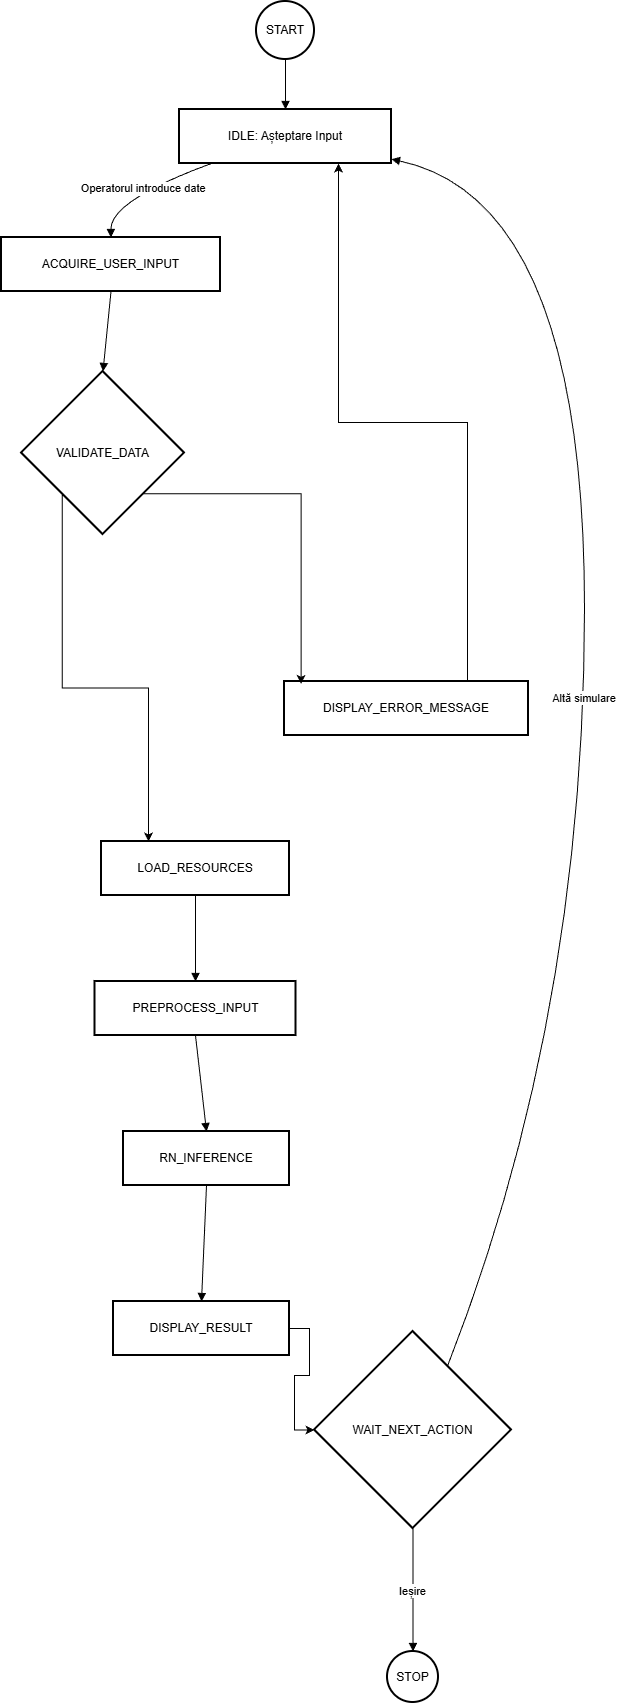

The diagram above was exported from draw.io. Its source (the exported page's mxGraphModel, read from the mxfile embedded in the PNG):
<mxGraphModel dx="2262" dy="965" grid="1" gridSize="10" guides="1" tooltips="1" connect="1" arrows="1" fold="1" page="1" pageScale="1" pageWidth="850" pageHeight="1100" math="0" shadow="0">
  <root>
    <mxCell id="0" />
    <mxCell id="1" parent="0" />
    <mxCell id="VZr5iR3-l_HdIMMqOY1o-1" parent="1" style="ellipse;aspect=fixed;strokeWidth=2;whiteSpace=wrap;" value="START" vertex="1">
      <mxGeometry height="58" width="58" x="275" y="20" as="geometry" />
    </mxCell>
    <mxCell id="VZr5iR3-l_HdIMMqOY1o-2" parent="1" style="ellipse;aspect=fixed;strokeWidth=2;whiteSpace=wrap;" value="STOP" vertex="1">
      <mxGeometry height="51" width="51" x="406" y="1670" as="geometry" />
    </mxCell>
    <mxCell id="VZr5iR3-l_HdIMMqOY1o-3" parent="1" style="whiteSpace=wrap;strokeWidth=2;" value="IDLE: Așteptare Input" vertex="1">
      <mxGeometry height="54" width="212" x="198" y="128" as="geometry" />
    </mxCell>
    <mxCell id="VZr5iR3-l_HdIMMqOY1o-4" parent="1" style="whiteSpace=wrap;strokeWidth=2;" value="ACQUIRE_USER_INPUT" vertex="1">
      <mxGeometry height="54" width="219" x="20" y="256" as="geometry" />
    </mxCell>
    <mxCell id="VZr5iR3-l_HdIMMqOY1o-27" edge="1" parent="1" source="VZr5iR3-l_HdIMMqOY1o-5" style="edgeStyle=orthogonalEdgeStyle;rounded=0;orthogonalLoop=1;jettySize=auto;html=1;exitX=0;exitY=1;exitDx=0;exitDy=0;entryX=0.25;entryY=0;entryDx=0;entryDy=0;" target="VZr5iR3-l_HdIMMqOY1o-7">
      <mxGeometry relative="1" as="geometry" />
    </mxCell>
    <mxCell id="VZr5iR3-l_HdIMMqOY1o-5" parent="1" style="rhombus;strokeWidth=2;whiteSpace=wrap;" value="VALIDATE_DATA" vertex="1">
      <mxGeometry height="163" width="163" x="40" y="390" as="geometry" />
    </mxCell>
    <mxCell id="VZr5iR3-l_HdIMMqOY1o-30" edge="1" parent="1" source="VZr5iR3-l_HdIMMqOY1o-6" style="edgeStyle=orthogonalEdgeStyle;rounded=0;orthogonalLoop=1;jettySize=auto;html=1;exitX=0.75;exitY=0;exitDx=0;exitDy=0;entryX=0.75;entryY=1;entryDx=0;entryDy=0;" target="VZr5iR3-l_HdIMMqOY1o-3">
      <mxGeometry relative="1" as="geometry" />
    </mxCell>
    <mxCell id="VZr5iR3-l_HdIMMqOY1o-6" parent="1" style="whiteSpace=wrap;strokeWidth=2;" value="DISPLAY_ERROR_MESSAGE" vertex="1">
      <mxGeometry height="54" width="244" x="303" y="700" as="geometry" />
    </mxCell>
    <mxCell id="VZr5iR3-l_HdIMMqOY1o-7" parent="1" style="whiteSpace=wrap;strokeWidth=2;" value="LOAD_RESOURCES" vertex="1">
      <mxGeometry height="54" width="188" x="120" y="860" as="geometry" />
    </mxCell>
    <mxCell id="VZr5iR3-l_HdIMMqOY1o-8" parent="1" style="whiteSpace=wrap;strokeWidth=2;" value="PREPROCESS_INPUT" vertex="1">
      <mxGeometry height="54" width="201" x="113.5" y="1000" as="geometry" />
    </mxCell>
    <mxCell id="VZr5iR3-l_HdIMMqOY1o-9" parent="1" style="whiteSpace=wrap;strokeWidth=2;" value="RN_INFERENCE" vertex="1">
      <mxGeometry height="54" width="166" x="142" y="1150" as="geometry" />
    </mxCell>
    <mxCell id="VZr5iR3-l_HdIMMqOY1o-25" edge="1" parent="1" source="VZr5iR3-l_HdIMMqOY1o-10" style="edgeStyle=orthogonalEdgeStyle;rounded=0;orthogonalLoop=1;jettySize=auto;html=1;" target="VZr5iR3-l_HdIMMqOY1o-11">
      <mxGeometry relative="1" as="geometry" />
    </mxCell>
    <mxCell id="VZr5iR3-l_HdIMMqOY1o-10" parent="1" style="whiteSpace=wrap;strokeWidth=2;" value="DISPLAY_RESULT" vertex="1">
      <mxGeometry height="54" width="176" x="132" y="1320" as="geometry" />
    </mxCell>
    <mxCell id="VZr5iR3-l_HdIMMqOY1o-11" parent="1" style="rhombus;strokeWidth=2;whiteSpace=wrap;" value="WAIT_NEXT_ACTION" vertex="1">
      <mxGeometry height="197" width="197" x="333" y="1350" as="geometry" />
    </mxCell>
    <mxCell id="VZr5iR3-l_HdIMMqOY1o-12" edge="1" parent="1" source="VZr5iR3-l_HdIMMqOY1o-1" style="curved=1;startArrow=none;endArrow=block;exitX=0.5;exitY=1;entryX=0.5;entryY=0;rounded=0;" target="VZr5iR3-l_HdIMMqOY1o-3" value="">
      <mxGeometry relative="1" as="geometry">
        <Array as="points" />
      </mxGeometry>
    </mxCell>
    <mxCell id="VZr5iR3-l_HdIMMqOY1o-13" edge="1" parent="1" source="VZr5iR3-l_HdIMMqOY1o-3" style="curved=1;startArrow=none;endArrow=block;exitX=0.15;exitY=1;entryX=0.5;entryY=0;rounded=0;" target="VZr5iR3-l_HdIMMqOY1o-4" value="Operatorul introduce date">
      <mxGeometry relative="1" as="geometry">
        <Array as="points">
          <mxPoint x="129" y="219" />
        </Array>
      </mxGeometry>
    </mxCell>
    <mxCell id="VZr5iR3-l_HdIMMqOY1o-14" edge="1" parent="1" source="VZr5iR3-l_HdIMMqOY1o-4" style="curved=1;startArrow=none;endArrow=block;exitX=0.5;exitY=1;entryX=0.5;entryY=0;rounded=0;" target="VZr5iR3-l_HdIMMqOY1o-5" value="">
      <mxGeometry relative="1" as="geometry">
        <Array as="points" />
      </mxGeometry>
    </mxCell>
    <mxCell id="VZr5iR3-l_HdIMMqOY1o-18" edge="1" parent="1" source="VZr5iR3-l_HdIMMqOY1o-7" style="curved=1;startArrow=none;endArrow=block;exitX=0.5;exitY=1.01;entryX=0.5;entryY=0.01;rounded=0;" target="VZr5iR3-l_HdIMMqOY1o-8" value="">
      <mxGeometry relative="1" as="geometry">
        <Array as="points" />
      </mxGeometry>
    </mxCell>
    <mxCell id="VZr5iR3-l_HdIMMqOY1o-19" edge="1" parent="1" source="VZr5iR3-l_HdIMMqOY1o-8" style="curved=1;startArrow=none;endArrow=block;exitX=0.5;exitY=1.01;entryX=0.5;entryY=0.01;rounded=0;" target="VZr5iR3-l_HdIMMqOY1o-9" value="">
      <mxGeometry relative="1" as="geometry">
        <Array as="points" />
      </mxGeometry>
    </mxCell>
    <mxCell id="VZr5iR3-l_HdIMMqOY1o-20" edge="1" parent="1" source="VZr5iR3-l_HdIMMqOY1o-9" style="curved=1;startArrow=none;endArrow=block;exitX=0.5;exitY=1.01;entryX=0.5;entryY=0.01;rounded=0;" target="VZr5iR3-l_HdIMMqOY1o-10" value="">
      <mxGeometry relative="1" as="geometry">
        <Array as="points" />
      </mxGeometry>
    </mxCell>
    <mxCell id="VZr5iR3-l_HdIMMqOY1o-22" edge="1" parent="1" source="VZr5iR3-l_HdIMMqOY1o-11" style="curved=1;startArrow=none;endArrow=block;exitX=0.77;exitY=0;entryX=1;entryY=0.92;rounded=0;" target="VZr5iR3-l_HdIMMqOY1o-3" value="Altă simulare">
      <mxGeometry relative="1" as="geometry">
        <Array as="points">
          <mxPoint x="603" y="1035" />
          <mxPoint x="603" y="219" />
        </Array>
      </mxGeometry>
    </mxCell>
    <mxCell id="VZr5iR3-l_HdIMMqOY1o-23" edge="1" parent="1" source="VZr5iR3-l_HdIMMqOY1o-11" style="curved=1;startArrow=none;endArrow=block;exitX=0.5;exitY=1;entryX=0.5;entryY=0.01;rounded=0;" target="VZr5iR3-l_HdIMMqOY1o-2" value="Ieșire">
      <mxGeometry relative="1" as="geometry">
        <Array as="points" />
      </mxGeometry>
    </mxCell>
    <mxCell id="VZr5iR3-l_HdIMMqOY1o-28" edge="1" parent="1" source="VZr5iR3-l_HdIMMqOY1o-5" style="edgeStyle=orthogonalEdgeStyle;rounded=0;orthogonalLoop=1;jettySize=auto;html=1;exitX=1;exitY=1;exitDx=0;exitDy=0;entryX=0.068;entryY=0.044;entryDx=0;entryDy=0;entryPerimeter=0;" target="VZr5iR3-l_HdIMMqOY1o-6">
      <mxGeometry relative="1" as="geometry" />
    </mxCell>
  </root>
</mxGraphModel>